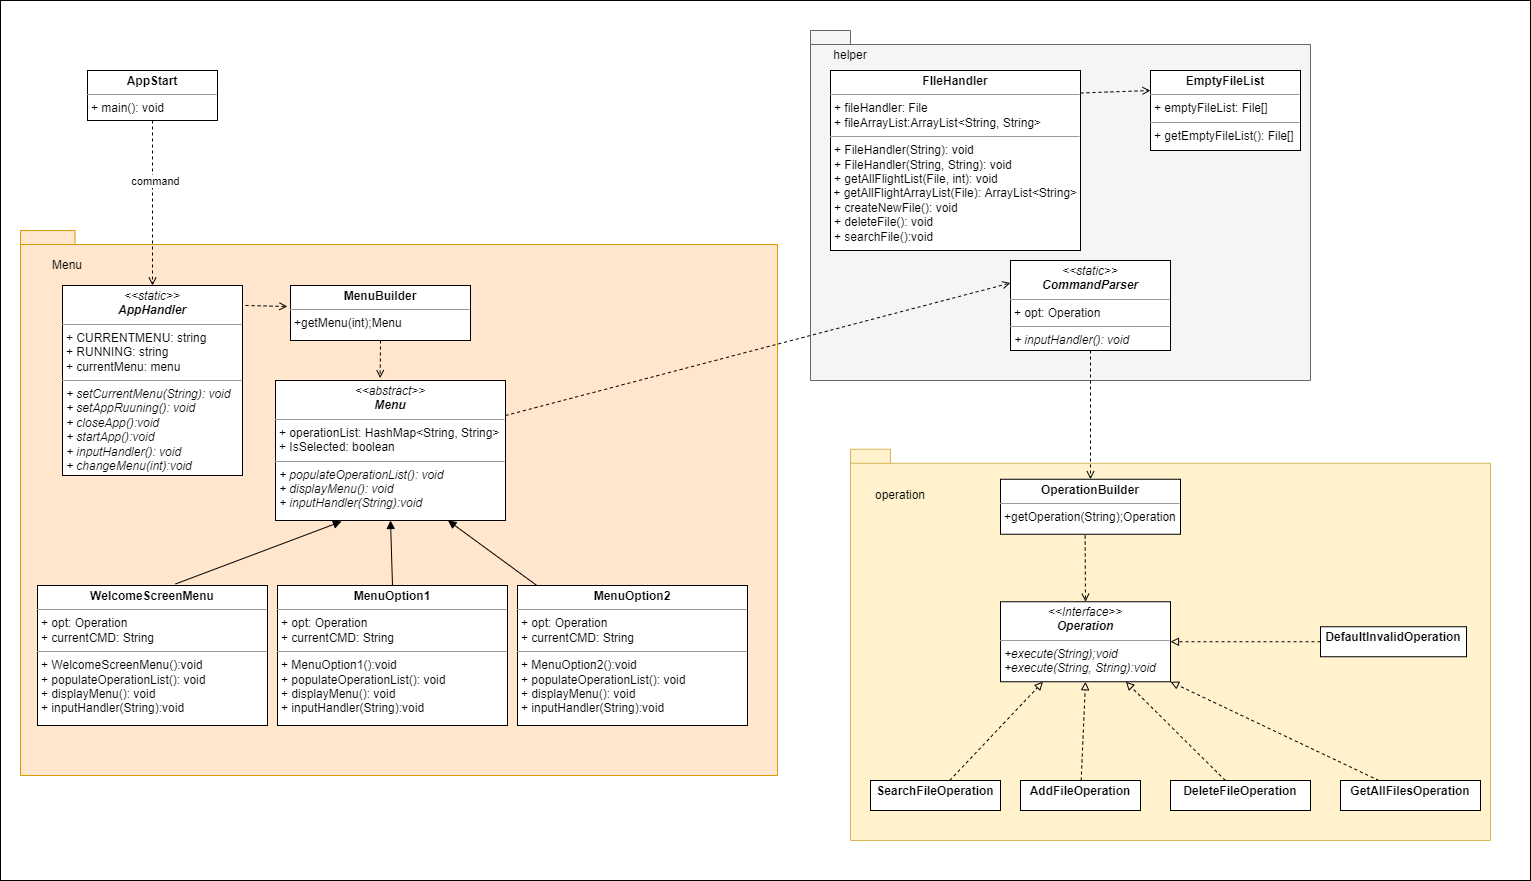

The diagram above was exported from draw.io. Its source (the exported page's mxGraphModel, read from the mxfile embedded in the PNG):
<mxGraphModel dx="1984" dy="1736" grid="1" gridSize="10" guides="1" tooltips="1" connect="1" arrows="1" fold="1" page="1" pageScale="1" pageWidth="827" pageHeight="1169" math="0" shadow="0">
  <root>
    <mxCell id="WIyWlLk6GJQsqaUBKTNV-0" />
    <mxCell id="WIyWlLk6GJQsqaUBKTNV-1" parent="WIyWlLk6GJQsqaUBKTNV-0" />
    <mxCell id="RRaRZxiCs648_r4lwXFv-51" value="" style="rounded=0;whiteSpace=wrap;html=1;" vertex="1" parent="WIyWlLk6GJQsqaUBKTNV-1">
      <mxGeometry x="-120" y="-160" width="1530" height="880" as="geometry" />
    </mxCell>
    <mxCell id="RRaRZxiCs648_r4lwXFv-48" value="" style="shape=folder;fontStyle=1;spacingTop=10;tabWidth=40;tabHeight=14;tabPosition=left;html=1;fillColor=#ffe6cc;strokeColor=#d79b00;" vertex="1" parent="WIyWlLk6GJQsqaUBKTNV-1">
      <mxGeometry x="-100" y="70" width="757" height="545" as="geometry" />
    </mxCell>
    <mxCell id="RRaRZxiCs648_r4lwXFv-47" value="" style="shape=folder;fontStyle=1;spacingTop=10;tabWidth=40;tabHeight=14;tabPosition=left;html=1;fillColor=#f5f5f5;fontColor=#333333;strokeColor=#666666;" vertex="1" parent="WIyWlLk6GJQsqaUBKTNV-1">
      <mxGeometry x="690" y="-130" width="500" height="350" as="geometry" />
    </mxCell>
    <mxCell id="RRaRZxiCs648_r4lwXFv-46" value="" style="shape=folder;fontStyle=1;spacingTop=10;tabWidth=40;tabHeight=14;tabPosition=left;html=1;fillColor=#fff2cc;strokeColor=#d6b656;" vertex="1" parent="WIyWlLk6GJQsqaUBKTNV-1">
      <mxGeometry x="730" y="288.75" width="640" height="391.25" as="geometry" />
    </mxCell>
    <mxCell id="RRaRZxiCs648_r4lwXFv-0" value="&lt;p style=&quot;margin:0px;margin-top:4px;text-align:center;&quot;&gt;&lt;i&gt;&amp;lt;&amp;lt;Interface&amp;gt;&amp;gt;&lt;/i&gt;&lt;br&gt;&lt;b&gt;&lt;i&gt;Operation&lt;/i&gt;&lt;/b&gt;&lt;/p&gt;&lt;hr size=&quot;1&quot;&gt;&lt;p style=&quot;margin:0px;margin-left:4px;&quot;&gt;&lt;i style=&quot;background-color: initial;&quot;&gt;+&lt;/i&gt;&lt;span style=&quot;background-color: initial;&quot;&gt;&lt;i&gt;execute(String);void&lt;/i&gt;&lt;/span&gt;&lt;br&gt;&lt;/p&gt;&lt;p style=&quot;margin:0px;margin-left:4px;&quot;&gt;&lt;i&gt;&lt;span style=&quot;background-color: initial;&quot;&gt;+&lt;/span&gt;execute(String, String):void&lt;/i&gt;&lt;br&gt;&lt;/p&gt;" style="verticalAlign=top;align=left;overflow=fill;fontSize=12;fontFamily=Helvetica;html=1;" vertex="1" parent="WIyWlLk6GJQsqaUBKTNV-1">
      <mxGeometry x="880" y="441.25" width="170" height="80" as="geometry" />
    </mxCell>
    <mxCell id="RRaRZxiCs648_r4lwXFv-38" style="edgeStyle=none;rounded=0;orthogonalLoop=1;jettySize=auto;html=1;entryX=0;entryY=0.25;entryDx=0;entryDy=0;dashed=1;endArrow=open;endFill=0;exitX=1;exitY=0.25;exitDx=0;exitDy=0;" edge="1" parent="WIyWlLk6GJQsqaUBKTNV-1" source="RRaRZxiCs648_r4lwXFv-2" target="RRaRZxiCs648_r4lwXFv-18">
      <mxGeometry relative="1" as="geometry">
        <mxPoint x="820" y="540" as="sourcePoint" />
      </mxGeometry>
    </mxCell>
    <mxCell id="RRaRZxiCs648_r4lwXFv-2" value="&lt;p style=&quot;margin:0px;margin-top:4px;text-align:center;&quot;&gt;&lt;i&gt;&amp;lt;&amp;lt;abstract&amp;gt;&amp;gt;&lt;/i&gt;&lt;br&gt;&lt;b&gt;&lt;i&gt;Menu&lt;/i&gt;&lt;/b&gt;&lt;/p&gt;&lt;hr size=&quot;1&quot;&gt;&lt;p style=&quot;margin:0px;margin-left:4px;&quot;&gt;+ operationList: HashMap&amp;lt;String, String&amp;gt;&lt;br&gt;+ IsSelected: boolean&lt;/p&gt;&lt;hr size=&quot;1&quot;&gt;&lt;p style=&quot;margin:0px;margin-left:4px;&quot;&gt;&lt;i&gt;+ populateOperationList(): void&lt;br&gt;+ displayMenu(): void&lt;/i&gt;&lt;/p&gt;&lt;p style=&quot;margin:0px;margin-left:4px;&quot;&gt;&lt;i&gt;+ inputHandler(String):void&lt;/i&gt;&lt;/p&gt;" style="verticalAlign=top;align=left;overflow=fill;fontSize=12;fontFamily=Helvetica;html=1;" vertex="1" parent="WIyWlLk6GJQsqaUBKTNV-1">
      <mxGeometry x="155" y="220" width="230" height="140" as="geometry" />
    </mxCell>
    <mxCell id="RRaRZxiCs648_r4lwXFv-24" style="edgeStyle=none;rounded=0;orthogonalLoop=1;jettySize=auto;html=1;dashed=1;endArrow=block;endFill=0;" edge="1" parent="WIyWlLk6GJQsqaUBKTNV-1" source="RRaRZxiCs648_r4lwXFv-7" target="RRaRZxiCs648_r4lwXFv-0">
      <mxGeometry relative="1" as="geometry">
        <mxPoint x="1060" y="520" as="targetPoint" />
      </mxGeometry>
    </mxCell>
    <mxCell id="RRaRZxiCs648_r4lwXFv-7" value="&lt;p style=&quot;margin:0px;margin-top:4px;text-align:center;&quot;&gt;&lt;b&gt;DeleteFileOperation&lt;/b&gt;&lt;/p&gt;&lt;p style=&quot;margin: 0px 0px 0px 4px;&quot;&gt;&lt;br&gt;&lt;/p&gt;" style="verticalAlign=top;align=left;overflow=fill;fontSize=12;fontFamily=Helvetica;html=1;" vertex="1" parent="WIyWlLk6GJQsqaUBKTNV-1">
      <mxGeometry x="1050" y="620" width="140" height="30" as="geometry" />
    </mxCell>
    <mxCell id="RRaRZxiCs648_r4lwXFv-25" style="edgeStyle=none;rounded=0;orthogonalLoop=1;jettySize=auto;html=1;entryX=1;entryY=1;entryDx=0;entryDy=0;dashed=1;endArrow=block;endFill=0;" edge="1" parent="WIyWlLk6GJQsqaUBKTNV-1" source="RRaRZxiCs648_r4lwXFv-8" target="RRaRZxiCs648_r4lwXFv-0">
      <mxGeometry relative="1" as="geometry" />
    </mxCell>
    <mxCell id="RRaRZxiCs648_r4lwXFv-8" value="&lt;p style=&quot;margin:0px;margin-top:4px;text-align:center;&quot;&gt;&lt;b&gt;GetAllFilesOperation&lt;/b&gt;&lt;/p&gt;" style="verticalAlign=top;align=left;overflow=fill;fontSize=12;fontFamily=Helvetica;html=1;" vertex="1" parent="WIyWlLk6GJQsqaUBKTNV-1">
      <mxGeometry x="1220" y="620" width="140" height="30" as="geometry" />
    </mxCell>
    <mxCell id="RRaRZxiCs648_r4lwXFv-23" style="edgeStyle=none;rounded=0;orthogonalLoop=1;jettySize=auto;html=1;entryX=0.5;entryY=1;entryDx=0;entryDy=0;dashed=1;endArrow=block;endFill=0;" edge="1" parent="WIyWlLk6GJQsqaUBKTNV-1" source="RRaRZxiCs648_r4lwXFv-9" target="RRaRZxiCs648_r4lwXFv-0">
      <mxGeometry relative="1" as="geometry" />
    </mxCell>
    <mxCell id="RRaRZxiCs648_r4lwXFv-9" value="&lt;p style=&quot;margin:0px;margin-top:4px;text-align:center;&quot;&gt;&lt;b&gt;AddFileOperation&lt;/b&gt;&lt;/p&gt;&lt;p style=&quot;margin: 0px 0px 0px 4px;&quot;&gt;&lt;br&gt;&lt;/p&gt;" style="verticalAlign=top;align=left;overflow=fill;fontSize=12;fontFamily=Helvetica;html=1;" vertex="1" parent="WIyWlLk6GJQsqaUBKTNV-1">
      <mxGeometry x="900" y="620" width="120" height="30" as="geometry" />
    </mxCell>
    <mxCell id="RRaRZxiCs648_r4lwXFv-22" style="rounded=0;orthogonalLoop=1;jettySize=auto;html=1;entryX=0.25;entryY=1;entryDx=0;entryDy=0;endArrow=block;endFill=0;dashed=1;" edge="1" parent="WIyWlLk6GJQsqaUBKTNV-1" source="RRaRZxiCs648_r4lwXFv-10" target="RRaRZxiCs648_r4lwXFv-0">
      <mxGeometry relative="1" as="geometry" />
    </mxCell>
    <mxCell id="RRaRZxiCs648_r4lwXFv-10" value="&lt;p style=&quot;margin:0px;margin-top:4px;text-align:center;&quot;&gt;&lt;b&gt;SearchFileOperation&lt;/b&gt;&lt;/p&gt;&lt;p style=&quot;margin: 0px 0px 0px 4px;&quot;&gt;&lt;br&gt;&lt;/p&gt;" style="verticalAlign=top;align=left;overflow=fill;fontSize=12;fontFamily=Helvetica;html=1;" vertex="1" parent="WIyWlLk6GJQsqaUBKTNV-1">
      <mxGeometry x="750" y="620" width="130" height="30" as="geometry" />
    </mxCell>
    <mxCell id="RRaRZxiCs648_r4lwXFv-26" style="edgeStyle=none;rounded=0;orthogonalLoop=1;jettySize=auto;html=1;entryX=1;entryY=0.5;entryDx=0;entryDy=0;dashed=1;endArrow=block;endFill=0;exitX=0;exitY=0.5;exitDx=0;exitDy=0;" edge="1" parent="WIyWlLk6GJQsqaUBKTNV-1" source="RRaRZxiCs648_r4lwXFv-11" target="RRaRZxiCs648_r4lwXFv-0">
      <mxGeometry relative="1" as="geometry" />
    </mxCell>
    <mxCell id="RRaRZxiCs648_r4lwXFv-11" value="&lt;p style=&quot;margin:0px;margin-top:4px;text-align:center;&quot;&gt;&lt;b&gt;DefaultInvalidOperation&lt;/b&gt;&lt;/p&gt;" style="verticalAlign=top;align=left;overflow=fill;fontSize=12;fontFamily=Helvetica;html=1;" vertex="1" parent="WIyWlLk6GJQsqaUBKTNV-1">
      <mxGeometry x="1200" y="466.25" width="146" height="30" as="geometry" />
    </mxCell>
    <mxCell id="RRaRZxiCs648_r4lwXFv-27" style="edgeStyle=none;rounded=0;orthogonalLoop=1;jettySize=auto;html=1;entryX=0.5;entryY=0;entryDx=0;entryDy=0;dashed=1;endArrow=open;endFill=0;exitX=0.47;exitY=1.023;exitDx=0;exitDy=0;exitPerimeter=0;" edge="1" parent="WIyWlLk6GJQsqaUBKTNV-1" source="RRaRZxiCs648_r4lwXFv-12" target="RRaRZxiCs648_r4lwXFv-0">
      <mxGeometry relative="1" as="geometry">
        <mxPoint x="880" y="486.25" as="sourcePoint" />
      </mxGeometry>
    </mxCell>
    <mxCell id="RRaRZxiCs648_r4lwXFv-12" value="&lt;p style=&quot;margin:0px;margin-top:4px;text-align:center;&quot;&gt;&lt;b&gt;OperationBuilder&lt;/b&gt;&lt;br&gt;&lt;/p&gt;&lt;hr size=&quot;1&quot;&gt;&lt;p style=&quot;margin: 0px 0px 0px 4px;&quot;&gt;+getOperation&lt;span style=&quot;background-color: initial;&quot;&gt;(String);Operation&lt;/span&gt;&lt;/p&gt;" style="verticalAlign=top;align=left;overflow=fill;fontSize=12;fontFamily=Helvetica;html=1;" vertex="1" parent="WIyWlLk6GJQsqaUBKTNV-1">
      <mxGeometry x="880" y="318.75" width="180" height="55" as="geometry" />
    </mxCell>
    <mxCell id="RRaRZxiCs648_r4lwXFv-30" style="edgeStyle=none;rounded=0;orthogonalLoop=1;jettySize=auto;html=1;entryX=0.75;entryY=1;entryDx=0;entryDy=0;endArrow=block;endFill=1;" edge="1" parent="WIyWlLk6GJQsqaUBKTNV-1" source="RRaRZxiCs648_r4lwXFv-14" target="RRaRZxiCs648_r4lwXFv-2">
      <mxGeometry relative="1" as="geometry" />
    </mxCell>
    <mxCell id="RRaRZxiCs648_r4lwXFv-14" value="&lt;p style=&quot;margin:0px;margin-top:4px;text-align:center;&quot;&gt;&lt;b&gt;MenuOption2&lt;/b&gt;&lt;/p&gt;&lt;hr size=&quot;1&quot;&gt;&lt;p style=&quot;margin:0px;margin-left:4px;&quot;&gt;+ opt: Operation&lt;br&gt;+ currentCMD: String&lt;/p&gt;&lt;hr size=&quot;1&quot;&gt;&lt;p style=&quot;margin:0px;margin-left:4px;&quot;&gt;+ MenuOption2():void&lt;/p&gt;&lt;p style=&quot;margin:0px;margin-left:4px;&quot;&gt;+ populateOperationList(): void&lt;br&gt;+ displayMenu(): void&lt;/p&gt;&lt;p style=&quot;margin:0px;margin-left:4px;&quot;&gt;+ inputHandler(String):void&lt;/p&gt;" style="verticalAlign=top;align=left;overflow=fill;fontSize=12;fontFamily=Helvetica;html=1;" vertex="1" parent="WIyWlLk6GJQsqaUBKTNV-1">
      <mxGeometry x="397" y="425" width="230" height="140" as="geometry" />
    </mxCell>
    <mxCell id="RRaRZxiCs648_r4lwXFv-29" style="edgeStyle=none;rounded=0;orthogonalLoop=1;jettySize=auto;html=1;exitX=0.5;exitY=0;exitDx=0;exitDy=0;entryX=0.5;entryY=1;entryDx=0;entryDy=0;endArrow=block;endFill=1;" edge="1" parent="WIyWlLk6GJQsqaUBKTNV-1" source="RRaRZxiCs648_r4lwXFv-15" target="RRaRZxiCs648_r4lwXFv-2">
      <mxGeometry relative="1" as="geometry" />
    </mxCell>
    <mxCell id="RRaRZxiCs648_r4lwXFv-15" value="&lt;p style=&quot;margin:0px;margin-top:4px;text-align:center;&quot;&gt;&lt;b&gt;MenuOption1&lt;/b&gt;&lt;/p&gt;&lt;hr size=&quot;1&quot;&gt;&lt;p style=&quot;margin:0px;margin-left:4px;&quot;&gt;+ opt: Operation&lt;br&gt;+ currentCMD: String&lt;/p&gt;&lt;hr size=&quot;1&quot;&gt;&lt;p style=&quot;margin:0px;margin-left:4px;&quot;&gt;+ MenuOption1():void&lt;br&gt;&lt;/p&gt;&lt;p style=&quot;margin:0px;margin-left:4px;&quot;&gt;+ populateOperationList(): void&lt;br&gt;+ displayMenu(): void&lt;/p&gt;&lt;p style=&quot;margin:0px;margin-left:4px;&quot;&gt;+ inputHandler(String):void&lt;/p&gt;" style="verticalAlign=top;align=left;overflow=fill;fontSize=12;fontFamily=Helvetica;html=1;" vertex="1" parent="WIyWlLk6GJQsqaUBKTNV-1">
      <mxGeometry x="157" y="425" width="230" height="140" as="geometry" />
    </mxCell>
    <mxCell id="RRaRZxiCs648_r4lwXFv-28" style="edgeStyle=none;rounded=0;orthogonalLoop=1;jettySize=auto;html=1;entryX=0.287;entryY=1.007;entryDx=0;entryDy=0;entryPerimeter=0;endArrow=block;endFill=1;exitX=0.6;exitY=-0.011;exitDx=0;exitDy=0;exitPerimeter=0;" edge="1" parent="WIyWlLk6GJQsqaUBKTNV-1" source="RRaRZxiCs648_r4lwXFv-16" target="RRaRZxiCs648_r4lwXFv-2">
      <mxGeometry relative="1" as="geometry" />
    </mxCell>
    <mxCell id="RRaRZxiCs648_r4lwXFv-16" value="&lt;p style=&quot;margin:0px;margin-top:4px;text-align:center;&quot;&gt;&lt;b&gt;WelcomeScreenMenu&lt;/b&gt;&lt;/p&gt;&lt;hr size=&quot;1&quot;&gt;&lt;p style=&quot;margin:0px;margin-left:4px;&quot;&gt;+ opt: Operation&lt;br&gt;+ currentCMD: String&lt;/p&gt;&lt;hr size=&quot;1&quot;&gt;&lt;p style=&quot;margin:0px;margin-left:4px;&quot;&gt;+ WelcomeScreenMenu():void&lt;br&gt;&lt;/p&gt;&lt;p style=&quot;margin:0px;margin-left:4px;&quot;&gt;+ populateOperationList(): void&lt;br&gt;+ displayMenu(): void&lt;/p&gt;&lt;p style=&quot;margin:0px;margin-left:4px;&quot;&gt;+ inputHandler(String):void&lt;/p&gt;" style="verticalAlign=top;align=left;overflow=fill;fontSize=12;fontFamily=Helvetica;html=1;" vertex="1" parent="WIyWlLk6GJQsqaUBKTNV-1">
      <mxGeometry x="-83" y="425" width="230" height="140" as="geometry" />
    </mxCell>
    <mxCell id="RRaRZxiCs648_r4lwXFv-34" style="edgeStyle=none;rounded=0;orthogonalLoop=1;jettySize=auto;html=1;entryX=0.455;entryY=-0.017;entryDx=0;entryDy=0;endArrow=open;endFill=0;dashed=1;entryPerimeter=0;exitX=0.5;exitY=1;exitDx=0;exitDy=0;" edge="1" parent="WIyWlLk6GJQsqaUBKTNV-1" source="RRaRZxiCs648_r4lwXFv-35" target="RRaRZxiCs648_r4lwXFv-2">
      <mxGeometry relative="1" as="geometry">
        <mxPoint x="310" y="510" as="sourcePoint" />
      </mxGeometry>
    </mxCell>
    <mxCell id="RRaRZxiCs648_r4lwXFv-37" style="edgeStyle=none;rounded=0;orthogonalLoop=1;jettySize=auto;html=1;entryX=-0.017;entryY=0.382;entryDx=0;entryDy=0;dashed=1;endArrow=open;endFill=0;exitX=1.017;exitY=0.105;exitDx=0;exitDy=0;exitPerimeter=0;entryPerimeter=0;" edge="1" parent="WIyWlLk6GJQsqaUBKTNV-1" source="RRaRZxiCs648_r4lwXFv-17" target="RRaRZxiCs648_r4lwXFv-35">
      <mxGeometry relative="1" as="geometry" />
    </mxCell>
    <mxCell id="RRaRZxiCs648_r4lwXFv-17" value="&lt;p style=&quot;margin:0px;margin-top:4px;text-align:center;&quot;&gt;&lt;i&gt;&amp;lt;&amp;lt;static&amp;gt;&amp;gt;&lt;/i&gt;&lt;br&gt;&lt;b&gt;&lt;i&gt;AppHandler&lt;/i&gt;&lt;/b&gt;&lt;/p&gt;&lt;hr size=&quot;1&quot;&gt;&lt;p style=&quot;margin:0px;margin-left:4px;&quot;&gt;+ CURRENTMENU: string&lt;/p&gt;&lt;p style=&quot;margin:0px;margin-left:4px;&quot;&gt;+ RUNNING: string&lt;br&gt;+ currentMenu: menu&lt;/p&gt;&lt;hr size=&quot;1&quot;&gt;&lt;p style=&quot;margin:0px;margin-left:4px;&quot;&gt;&lt;i&gt;+ setCurrentMenu(String): void&lt;br&gt;+ setAppRuuning(): void&lt;/i&gt;&lt;/p&gt;&lt;p style=&quot;margin:0px;margin-left:4px;&quot;&gt;&lt;i&gt;+ closeApp():void&lt;/i&gt;&lt;/p&gt;&lt;p style=&quot;margin:0px;margin-left:4px;&quot;&gt;&lt;i&gt;+ startApp():void&lt;/i&gt;&lt;/p&gt;&lt;p style=&quot;margin:0px;margin-left:4px;&quot;&gt;&lt;i&gt;+ inputHandler(): void&lt;/i&gt;&lt;/p&gt;&lt;p style=&quot;margin:0px;margin-left:4px;&quot;&gt;&lt;i&gt;+ changeMenu(int):void&lt;/i&gt;&lt;/p&gt;" style="verticalAlign=top;align=left;overflow=fill;fontSize=12;fontFamily=Helvetica;html=1;" vertex="1" parent="WIyWlLk6GJQsqaUBKTNV-1">
      <mxGeometry x="-58" y="125" width="180" height="190" as="geometry" />
    </mxCell>
    <mxCell id="RRaRZxiCs648_r4lwXFv-39" style="edgeStyle=none;rounded=0;orthogonalLoop=1;jettySize=auto;html=1;entryX=0.5;entryY=0;entryDx=0;entryDy=0;dashed=1;endArrow=open;endFill=0;exitX=0.5;exitY=1;exitDx=0;exitDy=0;" edge="1" parent="WIyWlLk6GJQsqaUBKTNV-1" source="RRaRZxiCs648_r4lwXFv-18" target="RRaRZxiCs648_r4lwXFv-12">
      <mxGeometry relative="1" as="geometry" />
    </mxCell>
    <mxCell id="RRaRZxiCs648_r4lwXFv-18" value="&lt;p style=&quot;margin:0px;margin-top:4px;text-align:center;&quot;&gt;&lt;i&gt;&amp;lt;&amp;lt;static&amp;gt;&amp;gt;&lt;/i&gt;&lt;br&gt;&lt;b&gt;&lt;i&gt;CommandParser&lt;/i&gt;&lt;/b&gt;&lt;/p&gt;&lt;hr size=&quot;1&quot;&gt;&lt;p style=&quot;margin:0px;margin-left:4px;&quot;&gt;+ opt: Operation&lt;/p&gt;&lt;hr size=&quot;1&quot;&gt;&lt;p style=&quot;margin:0px;margin-left:4px;&quot;&gt;&lt;i style=&quot;background-color: initial;&quot;&gt;+ inputHandler(): void&lt;/i&gt;&lt;br&gt;&lt;/p&gt;&lt;p style=&quot;margin:0px;margin-left:4px;&quot;&gt;&lt;br&gt;&lt;/p&gt;" style="verticalAlign=top;align=left;overflow=fill;fontSize=12;fontFamily=Helvetica;html=1;" vertex="1" parent="WIyWlLk6GJQsqaUBKTNV-1">
      <mxGeometry x="890" y="100" width="160" height="90" as="geometry" />
    </mxCell>
    <mxCell id="RRaRZxiCs648_r4lwXFv-41" style="edgeStyle=none;rounded=0;orthogonalLoop=1;jettySize=auto;html=1;entryX=0;entryY=0.25;entryDx=0;entryDy=0;dashed=1;endArrow=open;endFill=0;exitX=1;exitY=0.125;exitDx=0;exitDy=0;exitPerimeter=0;" edge="1" parent="WIyWlLk6GJQsqaUBKTNV-1" source="RRaRZxiCs648_r4lwXFv-19" target="RRaRZxiCs648_r4lwXFv-20">
      <mxGeometry relative="1" as="geometry" />
    </mxCell>
    <mxCell id="RRaRZxiCs648_r4lwXFv-19" value="&lt;p style=&quot;margin:0px;margin-top:4px;text-align:center;&quot;&gt;&lt;b style=&quot;&quot;&gt;FIleHandler&lt;/b&gt;&lt;/p&gt;&lt;hr size=&quot;1&quot;&gt;&lt;p style=&quot;margin:0px;margin-left:4px;&quot;&gt;+ fileHandler: File&lt;/p&gt;&lt;p style=&quot;margin:0px;margin-left:4px;&quot;&gt;+ fileArrayList:ArrayList&amp;lt;String, String&amp;gt;&lt;/p&gt;&lt;hr size=&quot;1&quot;&gt;&lt;p style=&quot;margin:0px;margin-left:4px;&quot;&gt;+ FileHandler(String): void&lt;br&gt;+&amp;nbsp;FileHandler(String, String): void&lt;/p&gt;&lt;p style=&quot;margin:0px;margin-left:4px;&quot;&gt;+ getAllFlightList(File, int): void&lt;/p&gt;&lt;p style=&quot;margin:0px;margin-left:4px;&quot;&gt;&lt;/p&gt;&amp;nbsp;+ getAllFlightArrayList(File): ArrayList&amp;lt;String&amp;gt;&lt;p style=&quot;margin:0px;margin-left:4px;&quot;&gt;+ createNewFile(): void&lt;/p&gt;&lt;p style=&quot;margin:0px;margin-left:4px;&quot;&gt;+ deleteFile(): void&lt;/p&gt;&lt;p style=&quot;margin:0px;margin-left:4px;&quot;&gt;+ searchFile():void&lt;/p&gt;" style="verticalAlign=top;align=left;overflow=fill;fontSize=12;fontFamily=Helvetica;html=1;" vertex="1" parent="WIyWlLk6GJQsqaUBKTNV-1">
      <mxGeometry x="710" y="-90" width="250" height="180" as="geometry" />
    </mxCell>
    <mxCell id="RRaRZxiCs648_r4lwXFv-20" value="&lt;p style=&quot;margin:0px;margin-top:4px;text-align:center;&quot;&gt;&lt;b style=&quot;&quot;&gt;EmptyFileList&lt;/b&gt;&lt;br&gt;&lt;/p&gt;&lt;hr size=&quot;1&quot;&gt;&lt;p style=&quot;margin:0px;margin-left:4px;&quot;&gt;+ emptyFileList: File[]&lt;/p&gt;&lt;hr size=&quot;1&quot;&gt;&lt;p style=&quot;margin:0px;margin-left:4px;&quot;&gt;&lt;span style=&quot;background-color: initial;&quot;&gt;+ getEmptyFileList(): File[]&lt;/span&gt;&lt;br&gt;&lt;/p&gt;&lt;p style=&quot;margin:0px;margin-left:4px;&quot;&gt;&lt;br&gt;&lt;/p&gt;" style="verticalAlign=top;align=left;overflow=fill;fontSize=12;fontFamily=Helvetica;html=1;" vertex="1" parent="WIyWlLk6GJQsqaUBKTNV-1">
      <mxGeometry x="1030" y="-90" width="150" height="80" as="geometry" />
    </mxCell>
    <mxCell id="RRaRZxiCs648_r4lwXFv-33" style="edgeStyle=none;rounded=0;orthogonalLoop=1;jettySize=auto;html=1;entryX=0.5;entryY=0;entryDx=0;entryDy=0;endArrow=open;endFill=0;exitX=0.5;exitY=1;exitDx=0;exitDy=0;dashed=1;" edge="1" parent="WIyWlLk6GJQsqaUBKTNV-1" source="RRaRZxiCs648_r4lwXFv-31" target="RRaRZxiCs648_r4lwXFv-17">
      <mxGeometry relative="1" as="geometry" />
    </mxCell>
    <mxCell id="RRaRZxiCs648_r4lwXFv-36" value="command" style="edgeLabel;html=1;align=center;verticalAlign=middle;resizable=0;points=[];" vertex="1" connectable="0" parent="RRaRZxiCs648_r4lwXFv-33">
      <mxGeometry x="-0.2706" y="1" relative="1" as="geometry">
        <mxPoint x="1" as="offset" />
      </mxGeometry>
    </mxCell>
    <mxCell id="RRaRZxiCs648_r4lwXFv-31" value="&lt;p style=&quot;margin:0px;margin-top:4px;text-align:center;&quot;&gt;&lt;b&gt;AppStart&lt;/b&gt;&lt;/p&gt;&lt;hr size=&quot;1&quot;&gt;&lt;p style=&quot;margin:0px;margin-left:4px;&quot;&gt;&lt;/p&gt;&lt;p style=&quot;margin:0px;margin-left:4px;&quot;&gt;&lt;span style=&quot;background-color: initial;&quot;&gt;+ main(): void&lt;/span&gt;&lt;br&gt;&lt;/p&gt;&lt;p style=&quot;margin:0px;margin-left:4px;&quot;&gt;&lt;br&gt;&lt;/p&gt;" style="verticalAlign=top;align=left;overflow=fill;fontSize=12;fontFamily=Helvetica;html=1;" vertex="1" parent="WIyWlLk6GJQsqaUBKTNV-1">
      <mxGeometry x="-33" y="-90" width="130" height="50" as="geometry" />
    </mxCell>
    <mxCell id="RRaRZxiCs648_r4lwXFv-35" value="&lt;p style=&quot;margin:0px;margin-top:4px;text-align:center;&quot;&gt;&lt;b&gt;MenuBuilder&lt;/b&gt;&lt;br&gt;&lt;/p&gt;&lt;hr size=&quot;1&quot;&gt;&lt;p style=&quot;margin: 0px 0px 0px 4px;&quot;&gt;+getMenu&lt;span style=&quot;background-color: initial;&quot;&gt;(int);Menu&lt;/span&gt;&lt;/p&gt;" style="verticalAlign=top;align=left;overflow=fill;fontSize=12;fontFamily=Helvetica;html=1;" vertex="1" parent="WIyWlLk6GJQsqaUBKTNV-1">
      <mxGeometry x="170" y="125" width="180" height="55" as="geometry" />
    </mxCell>
    <mxCell id="RRaRZxiCs648_r4lwXFv-52" value="helper" style="text;html=1;strokeColor=none;fillColor=none;align=center;verticalAlign=middle;whiteSpace=wrap;rounded=0;" vertex="1" parent="WIyWlLk6GJQsqaUBKTNV-1">
      <mxGeometry x="700" y="-120" width="60" height="30" as="geometry" />
    </mxCell>
    <mxCell id="RRaRZxiCs648_r4lwXFv-53" value="operation" style="text;html=1;strokeColor=none;fillColor=none;align=center;verticalAlign=middle;whiteSpace=wrap;rounded=0;" vertex="1" parent="WIyWlLk6GJQsqaUBKTNV-1">
      <mxGeometry x="750" y="320" width="60" height="30" as="geometry" />
    </mxCell>
    <mxCell id="RRaRZxiCs648_r4lwXFv-54" value="Menu" style="text;html=1;strokeColor=none;fillColor=none;align=center;verticalAlign=middle;whiteSpace=wrap;rounded=0;" vertex="1" parent="WIyWlLk6GJQsqaUBKTNV-1">
      <mxGeometry x="-83" y="90" width="60" height="30" as="geometry" />
    </mxCell>
  </root>
</mxGraphModel>